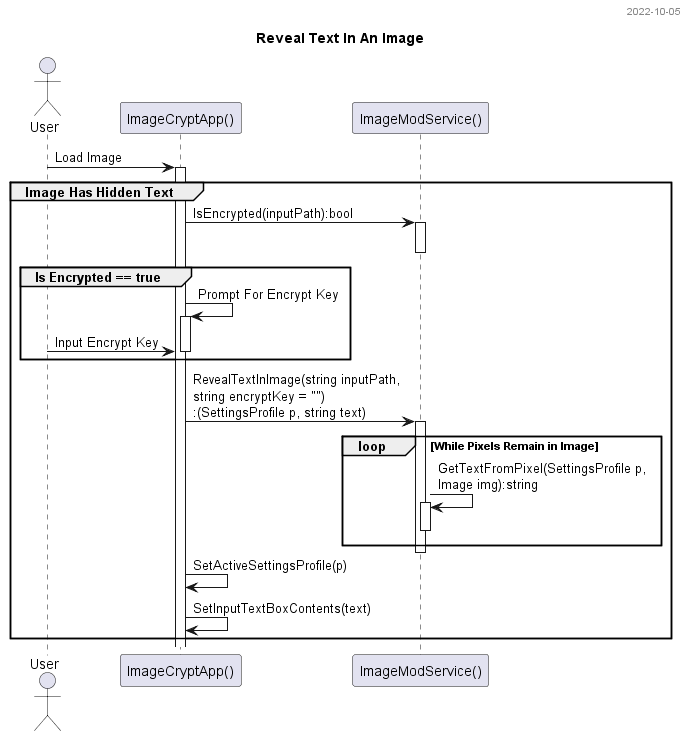

The diagram above was rendered by PlantUML. Its source (embedded in the PNG):
@startuml Reveal Text In Image
title Reveal Text In An Image
header 2022-10-05

actor       User                    as  user
participant "ImageCryptApp()"       as  gui
participant "ImageModService()"     as  mod

user -> gui ++ : Load Image
group Image Has Hidden Text
    gui -> mod ++ : IsEncrypted(inputPath):bool
    mod --

    group Is Encrypted == true
        gui -> gui ++ : Prompt For Encrypt Key
        user -> gui : Input Encrypt Key
        gui --
    end

    gui -> mod ++ : RevealTextInImage(string inputPath, \nstring encryptKey = "")\n:(SettingsProfile p, string text)
    loop While Pixels Remain in Image
        mod -> mod ++ : GetTextFromPixel(SettingsProfile p, \nImage img):string
        mod --
    end
    mod --
    
    gui -> gui : SetActiveSettingsProfile(p)
    gui -> gui : SetInputTextBoxContents(text)
end

@enduml